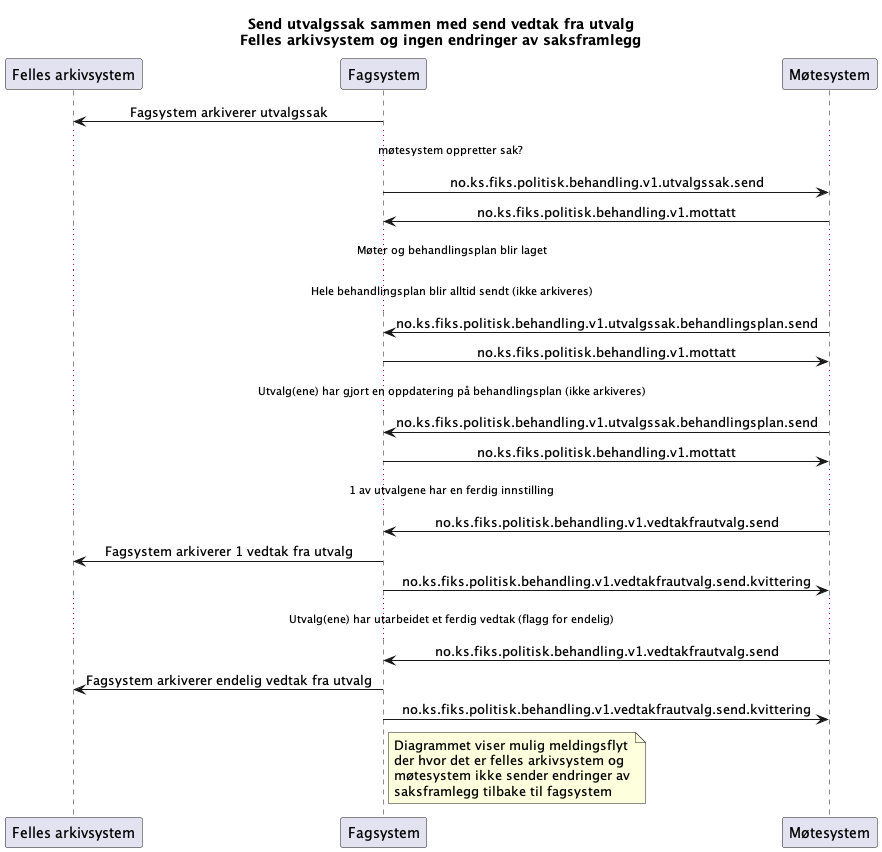

The diagram above was rendered by PlantUML. Its source (embedded in the PNG):
@startuml
skinparam sequenceMessageAlign center 

title "Send utvalgssak sammen med send vedtak fra utvalg\nFelles arkivsystem og ingen endringer av saksframlegg"

participant Arkivsystem as "Felles arkivsystem"
participant Fagsystem as "Fagsystem"
participant Møtesystem as "Møtesystem"

Fagsystem -> Arkivsystem : Fagsystem arkiverer utvalgssak

...møtesystem oppretter sak? ...

Fagsystem -> Møtesystem : no.ks.fiks.politisk.behandling.v1.utvalgssak.send
Fagsystem <- Møtesystem : no.ks.fiks.politisk.behandling.v1.mottatt

...Møter og behandlingsplan blir laget...
...Hele behandlingsplan blir alltid sendt (ikke arkiveres)...

Fagsystem <- Møtesystem : no.ks.fiks.politisk.behandling.v1.utvalgssak.behandlingsplan.send
Fagsystem -> Møtesystem : no.ks.fiks.politisk.behandling.v1.mottatt

...Utvalg(ene) har gjort en oppdatering på behandlingsplan (ikke arkiveres)...

Fagsystem <- Møtesystem : no.ks.fiks.politisk.behandling.v1.utvalgssak.behandlingsplan.send
Fagsystem -> Møtesystem : no.ks.fiks.politisk.behandling.v1.mottatt


...1 av utvalgene har en ferdig innstilling...


Møtesystem -> Fagsystem : no.ks.fiks.politisk.behandling.v1.vedtakfrautvalg.send
Fagsystem -> Arkivsystem : Fagsystem arkiverer 1 vedtak fra utvalg
Fagsystem -> Møtesystem : no.ks.fiks.politisk.behandling.v1.vedtakfrautvalg.send.kvittering


...Utvalg(ene) har utarbeidet et ferdig vedtak (flagg for endelig)...


Møtesystem -> Fagsystem : no.ks.fiks.politisk.behandling.v1.vedtakfrautvalg.send
Fagsystem -> Arkivsystem : Fagsystem arkiverer endelig vedtak fra utvalg
Fagsystem -> Møtesystem : no.ks.fiks.politisk.behandling.v1.vedtakfrautvalg.send.kvittering

note right of Fagsystem
Diagrammet viser mulig meldingsflyt
der hvor det er felles arkivsystem og
møtesystem ikke sender endringer av
saksframlegg tilbake til fagsystem
end note

@enduml